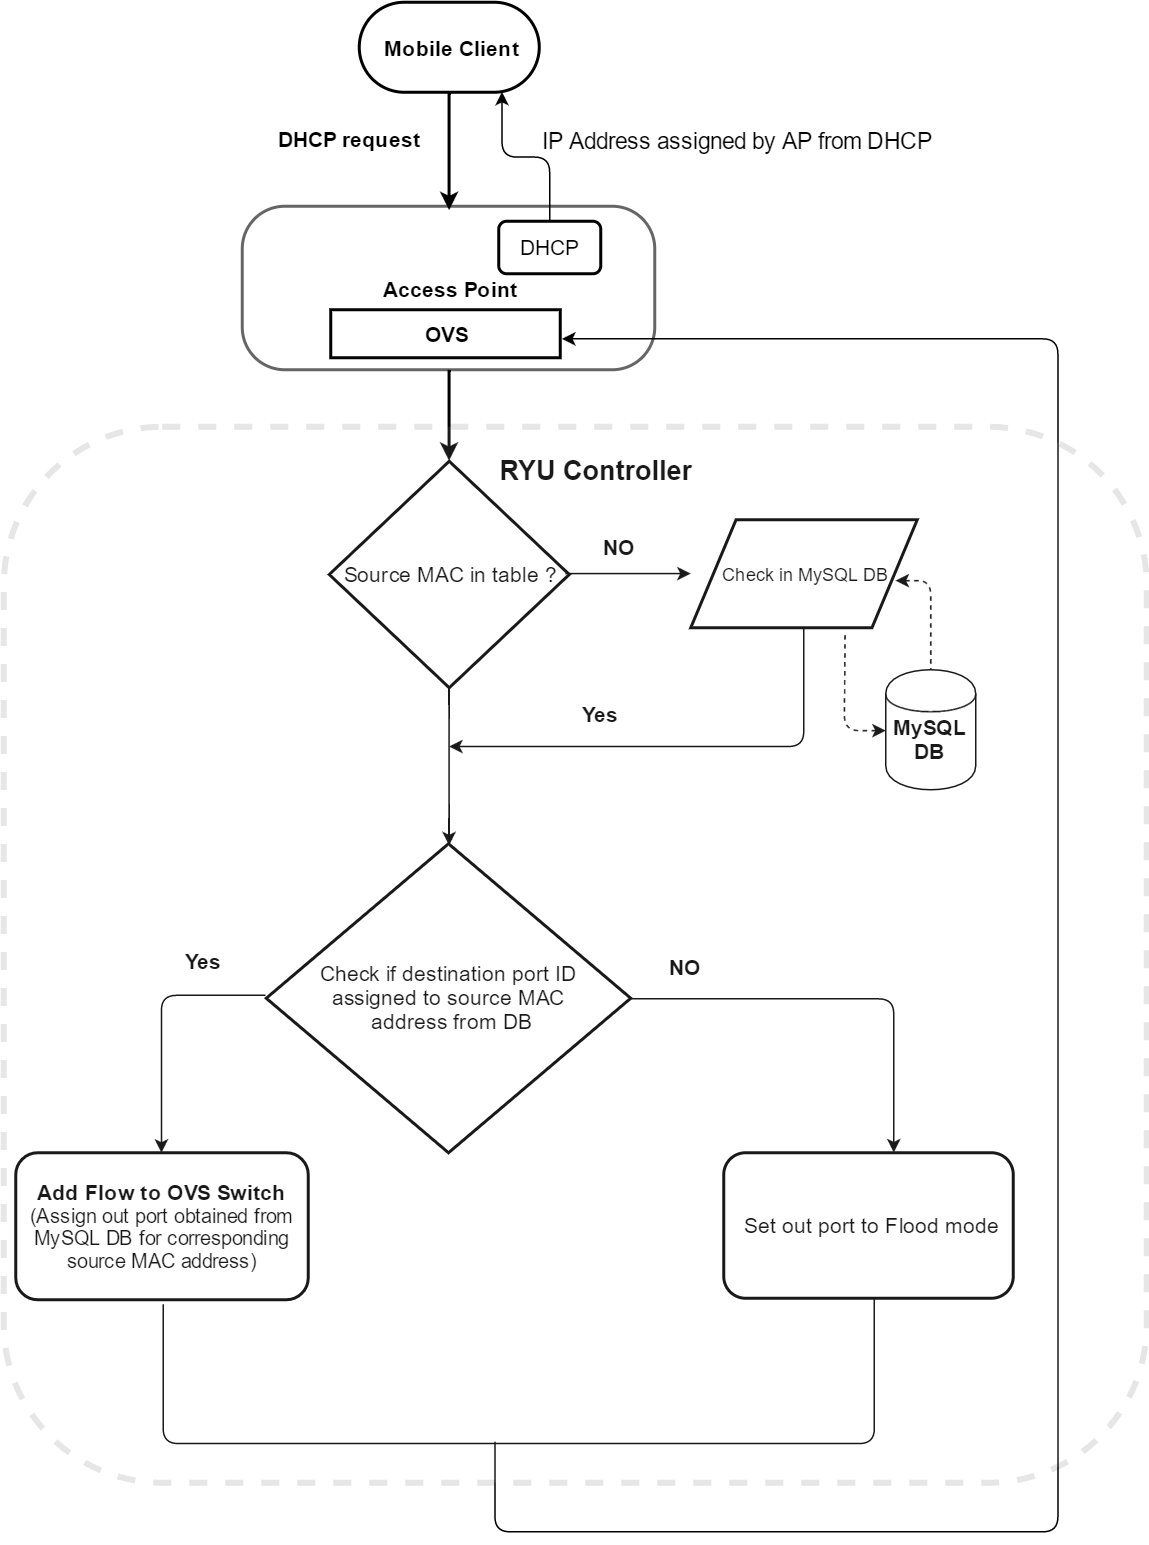

The diagram above was exported from draw.io. Its source (the exported page's mxGraphModel, read from the mxfile embedded in the PNG):
<mxGraphModel dx="1226" dy="605" grid="0" gridSize="10" guides="1" tooltips="1" connect="0" arrows="1" fold="1" page="1" pageScale="1.5" pageWidth="826" pageHeight="1169" background="none" math="0" shadow="0">
  <root>
    <mxCell id="0" style=";html=1;" />
    <mxCell id="1" style=";html=1;" parent="0" />
    <mxCell id="188" style="edgeStyle=orthogonalEdgeStyle;rounded=1;html=1;shadow=0;startArrow=classic;startFill=1;endArrow=none;endFill=0;jettySize=auto;orthogonalLoop=1;strokeWidth=1;dashed=1;" edge="1" parent="1" source="67">
      <mxGeometry relative="1" as="geometry">
        <mxPoint x="583.8823816636029" y="600.8823529411766" as="targetPoint" />
      </mxGeometry>
    </mxCell>
    <mxCell id="67" value="&lt;font style=&quot;font-size: 14px&quot;&gt;&lt;b&gt;&amp;nbsp; &amp;nbsp; &amp;nbsp; MySQL DB&lt;/b&gt;&lt;/font&gt;" style="shape=cylinder;whiteSpace=wrap;html=1;" parent="1" vertex="1">
      <mxGeometry x="611" y="625" width="60" height="80" as="geometry" />
    </mxCell>
    <mxCell id="164" style="edgeStyle=orthogonalEdgeStyle;rounded=1;html=1;entryX=0.59;entryY=-0.002;entryPerimeter=0;shadow=0;startArrow=none;startFill=0;endArrow=classic;endFill=1;jettySize=auto;orthogonalLoop=1;strokeWidth=1;" edge="1" parent="1" source="73" target="163">
      <mxGeometry relative="1" as="geometry" />
    </mxCell>
    <mxCell id="73" value="&lt;font style=&quot;font-size: 14px&quot;&gt;Check if destination port ID&amp;nbsp;&lt;/font&gt;&lt;div&gt;&lt;font style=&quot;font-size: 14px&quot;&gt;assigned to source MAC&amp;nbsp;&lt;/font&gt;&lt;/div&gt;&lt;div&gt;&lt;font style=&quot;font-size: 14px&quot;&gt;address from DB&lt;/font&gt;&lt;/div&gt;" style="rhombus;whiteSpace=wrap;html=1;strokeWidth=2;" parent="1" vertex="1">
      <mxGeometry x="198" y="741" width="243" height="206" as="geometry" />
    </mxCell>
    <mxCell id="139" style="edgeStyle=orthogonalEdgeStyle;rounded=1;html=1;entryX=0.56;entryY=0;entryPerimeter=0;shadow=0;startArrow=none;startFill=0;endArrow=classic;endFill=1;jettySize=auto;orthogonalLoop=1;strokeWidth=2;" edge="1" parent="1" source="82">
      <mxGeometry relative="1" as="geometry">
        <mxPoint x="319.8823529411766" y="485.58823529411757" as="targetPoint" />
      </mxGeometry>
    </mxCell>
    <mxCell id="82" value="&lt;font style=&quot;line-height: 450% ; font-size: 14px&quot;&gt;&lt;b&gt;Access Point&lt;/b&gt;&lt;/font&gt;" style="rounded=1;whiteSpace=wrap;html=1;arcSize=26;opacity=60;strokeWidth=2;" parent="1" vertex="1">
      <mxGeometry x="182" y="316" width="275" height="109" as="geometry" />
    </mxCell>
    <mxCell id="174" style="edgeStyle=orthogonalEdgeStyle;rounded=1;html=1;shadow=0;startArrow=classic;startFill=1;endArrow=none;endFill=0;jettySize=auto;orthogonalLoop=1;strokeWidth=1;exitX=1.011;exitY=0.607;exitPerimeter=0;" edge="1" parent="1" source="87">
      <mxGeometry relative="1" as="geometry">
        <mxPoint x="350" y="1140" as="targetPoint" />
        <Array as="points">
          <mxPoint x="726" y="404" />
          <mxPoint x="726" y="1200" />
          <mxPoint x="350" y="1200" />
        </Array>
      </mxGeometry>
    </mxCell>
    <mxCell id="87" value="&lt;b&gt;&lt;font style=&quot;font-size: 14px&quot;&gt;OVS&lt;/font&gt;&lt;/b&gt;" style="whiteSpace=wrap;html=1;strokeWidth=2;" parent="1" vertex="1">
      <mxGeometry x="241" y="385" width="153" height="32" as="geometry" />
    </mxCell>
    <mxCell id="136" style="edgeStyle=orthogonalEdgeStyle;rounded=1;html=1;entryX=0.503;entryY=0.018;entryPerimeter=0;shadow=0;startArrow=none;startFill=0;endArrow=classic;endFill=1;jettySize=auto;orthogonalLoop=1;strokeWidth=2;" edge="1" parent="1" source="88" target="82">
      <mxGeometry relative="1" as="geometry" />
    </mxCell>
    <mxCell id="88" value="&lt;h3&gt;&lt;b&gt;&lt;font style=&quot;font-size: 14px&quot;&gt;Mobile Client&lt;/font&gt;&lt;/b&gt;&lt;/h3&gt;" style="whiteSpace=wrap;html=1;rounded=1;comic=0;glass=0;shadow=0;arcSize=50;strokeWidth=2;" parent="1" vertex="1">
      <mxGeometry x="260" y="180" width="120" height="60" as="geometry" />
    </mxCell>
    <mxCell id="81" value="&lt;b&gt;&lt;font style=&quot;font-size: 14px&quot;&gt;NO&lt;/font&gt;&lt;/b&gt;" style="text;html=1;resizable=0;points=[];autosize=1;align=left;verticalAlign=top;spacingTop=-4;" parent="1" vertex="1">
      <mxGeometry x="465" y="813" width="31" height="14" as="geometry" />
    </mxCell>
    <mxCell id="148" style="edgeStyle=orthogonalEdgeStyle;rounded=1;html=1;entryX=0.797;entryY=0.99;entryPerimeter=0;shadow=0;startArrow=none;startFill=0;endArrow=classic;endFill=1;jettySize=auto;orthogonalLoop=1;strokeWidth=1;" edge="1" parent="1" source="147" target="88">
      <mxGeometry relative="1" as="geometry" />
    </mxCell>
    <mxCell id="147" value="&lt;font style=&quot;font-size: 14px&quot;&gt;DHCP&lt;/font&gt;" style="rounded=1;whiteSpace=wrap;html=1;strokeWidth=2;" vertex="1" parent="1">
      <mxGeometry x="353" y="326" width="68" height="35" as="geometry" />
    </mxCell>
    <mxCell id="150" value="&lt;font style=&quot;font-size: 15px&quot;&gt;IP Address assigned by AP from DHCP&lt;/font&gt;" style="text;html=1;resizable=0;points=[];autosize=1;align=left;verticalAlign=top;spacingTop=-4;" vertex="1" parent="1">
      <mxGeometry x="380" y="261" width="272" height="14" as="geometry" />
    </mxCell>
    <mxCell id="151" value="&lt;font style=&quot;font-size: 14px&quot;&gt;&lt;b&gt;DHCP request&lt;/b&gt;&lt;/font&gt;" style="text;html=1;resizable=0;points=[];autosize=1;align=left;verticalAlign=top;spacingTop=-4;" vertex="1" parent="1">
      <mxGeometry x="204" y="261" width="104" height="14" as="geometry" />
    </mxCell>
    <mxCell id="157" style="edgeStyle=orthogonalEdgeStyle;rounded=1;html=1;entryX=0.503;entryY=0.005;entryPerimeter=0;shadow=0;startArrow=none;startFill=0;endArrow=classic;endFill=1;jettySize=auto;orthogonalLoop=1;strokeWidth=1;" edge="1" parent="1" source="152" target="73">
      <mxGeometry relative="1" as="geometry" />
    </mxCell>
    <mxCell id="152" value="&lt;font style=&quot;font-size: 14px&quot;&gt;Source MAC in table ?&lt;/font&gt;" style="rhombus;whiteSpace=wrap;html=1;strokeWidth=2;" vertex="1" parent="1">
      <mxGeometry x="240" y="486" width="160" height="151" as="geometry" />
    </mxCell>
    <mxCell id="185" style="edgeStyle=orthogonalEdgeStyle;rounded=1;html=1;entryX=0.988;entryY=0.497;entryPerimeter=0;shadow=0;startArrow=classic;startFill=1;endArrow=none;endFill=0;jettySize=auto;orthogonalLoop=1;strokeWidth=1;" edge="1" parent="1" source="154" target="152">
      <mxGeometry relative="1" as="geometry" />
    </mxCell>
    <mxCell id="186" style="edgeStyle=orthogonalEdgeStyle;rounded=1;html=1;shadow=0;startArrow=classic;startFill=1;endArrow=none;endFill=0;jettySize=auto;orthogonalLoop=1;strokeWidth=1;exitX=0.907;exitY=0.564;exitPerimeter=0;dashed=1;" edge="1" parent="1" source="154" target="67">
      <mxGeometry relative="1" as="geometry">
        <Array as="points">
          <mxPoint x="641" y="566" />
        </Array>
      </mxGeometry>
    </mxCell>
    <mxCell id="187" style="edgeStyle=orthogonalEdgeStyle;rounded=1;html=1;shadow=0;startArrow=none;startFill=0;endArrow=classic;endFill=1;jettySize=auto;orthogonalLoop=1;strokeWidth=1;" edge="1" parent="1" source="154">
      <mxGeometry relative="1" as="geometry">
        <mxPoint x="320" y="676" as="targetPoint" />
        <Array as="points">
          <mxPoint x="556" y="676" />
          <mxPoint x="320" y="676" />
        </Array>
      </mxGeometry>
    </mxCell>
    <mxCell id="154" value="Check in MySQL DB" style="shape=parallelogram;whiteSpace=wrap;html=1;strokeWidth=2;" vertex="1" parent="1">
      <mxGeometry x="481" y="525" width="151" height="72" as="geometry" />
    </mxCell>
    <mxCell id="156" value="&lt;b&gt;&lt;font style=&quot;font-size: 14px&quot;&gt;NO&lt;/font&gt;&lt;/b&gt;" style="text;html=1;resizable=0;points=[];autosize=1;align=left;verticalAlign=top;spacingTop=-4;" vertex="1" parent="1">
      <mxGeometry x="421" y="533" width="31" height="14" as="geometry" />
    </mxCell>
    <mxCell id="158" value="&lt;b&gt;&lt;font style=&quot;font-size: 14px&quot;&gt;Yes&lt;/font&gt;&lt;/b&gt;" style="text;html=1;resizable=0;points=[];autosize=1;align=left;verticalAlign=top;spacingTop=-4;" vertex="1" parent="1">
      <mxGeometry x="407" y="644" width="34" height="14" as="geometry" />
    </mxCell>
    <mxCell id="166" style="edgeStyle=orthogonalEdgeStyle;rounded=1;html=1;entryX=0;entryY=0.492;entryPerimeter=0;shadow=0;startArrow=classic;startFill=1;endArrow=none;endFill=0;jettySize=auto;orthogonalLoop=1;strokeWidth=1;" edge="1" parent="1" source="162" target="73">
      <mxGeometry relative="1" as="geometry" />
    </mxCell>
    <mxCell id="169" style="edgeStyle=orthogonalEdgeStyle;rounded=1;html=1;entryX=0.523;entryY=0.997;entryPerimeter=0;shadow=0;startArrow=none;startFill=0;endArrow=none;endFill=0;jettySize=auto;orthogonalLoop=1;strokeWidth=1;exitX=0.506;exitY=1.035;exitPerimeter=0;" edge="1" parent="1" source="162" target="163">
      <mxGeometry relative="1" as="geometry">
        <Array as="points">
          <mxPoint x="129" y="1141" />
          <mxPoint x="603" y="1141" />
        </Array>
      </mxGeometry>
    </mxCell>
    <mxCell id="162" value="&lt;font style=&quot;font-size: 14px&quot;&gt;&lt;b&gt;Add Flow to OVS Switch&lt;/b&gt;&lt;/font&gt;&lt;div&gt;&lt;font style=&quot;font-size: 13px&quot;&gt;(Assign out port obtained from MySQL DB for corresponding source MAC address)&lt;/font&gt;&lt;/div&gt;" style="whiteSpace=wrap;html=1;strokeWidth=2;rounded=1;" vertex="1" parent="1">
      <mxGeometry x="31" y="947" width="195" height="98" as="geometry" />
    </mxCell>
    <mxCell id="163" value="&lt;font style=&quot;font-size: 14px&quot;&gt;Set out port to Flood mode&lt;/font&gt;" style="rounded=1;whiteSpace=wrap;html=1;strokeWidth=2;" vertex="1" parent="1">
      <mxGeometry x="503" y="947" width="193" height="97" as="geometry" />
    </mxCell>
    <mxCell id="167" value="&lt;b&gt;&lt;font style=&quot;font-size: 14px&quot;&gt;Yes&lt;/font&gt;&lt;/b&gt;" style="text;html=1;resizable=0;points=[];autosize=1;align=left;verticalAlign=top;spacingTop=-4;" vertex="1" parent="1">
      <mxGeometry x="142" y="809" width="34" height="14" as="geometry" />
    </mxCell>
    <mxCell id="177" value="&lt;h2&gt;RYU Controller&lt;/h2&gt;" style="text;html=1;resizable=0;points=[];autosize=1;align=left;verticalAlign=top;spacingTop=-4;" vertex="1" parent="1">
      <mxGeometry x="352" y="465" width="138" height="43" as="geometry" />
    </mxCell>
    <mxCell id="189" value="" style="rounded=1;whiteSpace=wrap;html=1;strokeWidth=4;dashed=1;opacity=10;" vertex="1" parent="1">
      <mxGeometry x="23" y="463" width="762" height="704" as="geometry" />
    </mxCell>
  </root>
</mxGraphModel>